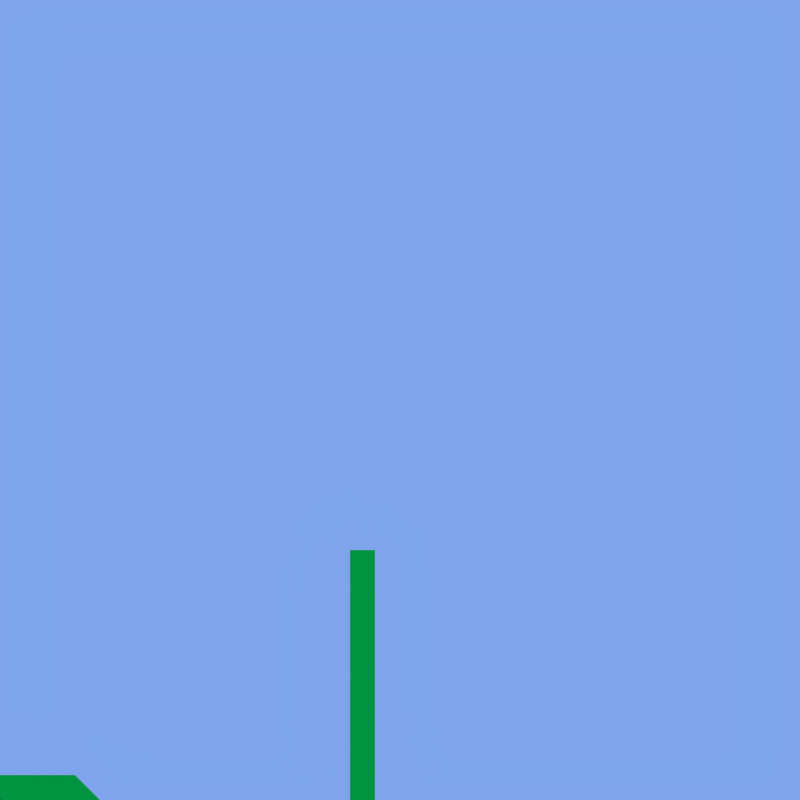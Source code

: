 # Source: level.blend  (saved by Blender 2.62.0; exported with 4.5.12 LTS)
import bpy
from mathutils import Matrix  # noqa: F401  (used for matrix-valued properties, if any)

bpy.ops.wm.read_factory_settings(use_empty=True)
scene = bpy.context.scene
scene.name = 'Scene'

# ---- collections
col_collection_1 = bpy.data.collections.new('Collection 1'); scene.collection.children.link(col_collection_1)

# ---- materials (node trees are filled in below, after node groups)
mat_material_001 = bpy.data.materials.new('Material.001')
mat_material_001.alpha_threshold = 0.0
mat_material_001.use_transparent_shadow = False
mat_material_001.diffuse_color = (0.8, 0.4214, 0.1697, 1.0)
mat_material_001.roughness = 0.5
mat_material_001.line_color = (0.0, 0.0, 0.0, 1.0)
mat_material = bpy.data.materials.new('Material')
mat_material.alpha_threshold = 0.0
mat_material.use_transparent_shadow = False
mat_material.diffuse_color = (0.0, 0.8, 0.06141, 1.0)
mat_material.roughness = 0.5
mat_material.line_color = (0.0, 0.0, 0.0, 1.0)

# ---- material node trees

# ---- world
world_world = bpy.data.worlds.new('World'); scene.world = world_world
world_world.color = (0.2108, 0.3716, 0.837)
world_world.use_sun_shadow = False
world_world.sun_shadow_jitter_overblur = 0.0
world_world.cycles.sampling_method = 'MANUAL'
world_world.cycles.sample_map_resolution = 256

# ---- cameras
cam_camera = bpy.data.cameras.new('Camera')
cam_camera.type = 'ORTHO'
cam_camera.clip_end = 100.0
cam_camera.lens = 35.0
cam_camera.sensor_width = 32.0
cam_camera.sensor_height = 18.0
cam_camera.ortho_scale = 32.0
cam_camera.dof.focus_distance = 0.0
cam_camera.dof.aperture_fstop = 128.0

# ---- meshes
me_plane_001 = bpy.data.meshes.new('Plane.001')
me_plane_001.from_pydata([(1.0, 1.0, 0.0), (1.0, 5.96e-08, 0.0), (-1.0, 1.788e-07, 0.0), (-1.0, 1.0, 0.0), (3.0, 5.96e-08, 0.0), (2.0, 1.0, 0.0), (-2.0, 1.0, 0.0), (-3.0, 6.557e-07, 0.0)], [], [(0, 3, 2, 1), (0, 1, 4, 5), (2, 3, 6, 7)])
me_plane_001.materials.append(mat_material_001)
me_plane_001.use_remesh_preserve_volume = False
me_plane_001.use_remesh_preserve_attributes = False
me_plane_001.use_mirror_vertex_groups = False
me_plane_001.update()
me_plane = bpy.data.meshes.new('Plane')
me_plane.from_pydata([(-1.0, 1.0, 0.0), (-1.0, -1.0, 0.0), (3.0, -1.0, 0.0), (3.0, 1.0, 0.0), (-3.0, 1.0, 0.0), (-3.0, -1.0, 0.0), (-3.0, 7.0, 0.0), (-5.0, 7.0, 0.0), (-7.0, 6.0, 0.0), (-5.0, 1.0, 0.0), (-7.0, 2.0, 0.0), (-7.0, -1.0, 0.0), (-5.0, -1.0, 0.0), (-20.0, 2.0, 0.0), (-20.0, 1.0, 0.0), (-1.0, 6.0, 0.0), (5.0, -1.0, 0.0), (4.0, -2.0, 0.0), (14.0, -2.0, 0.0), (14.0, -1.0, 0.0), (15.0, -1.0, 0.0), (15.0, -2.0, 0.0), (15.0, 10.0, 0.0), (14.0, 10.0, 0.0)], [], [(0, 1, 2, 3), (1, 0, 4, 5), (7, 8, 10, 9), (9, 10, 11, 12), (11, 10, 13, 14), (0, 15, 6, 4), (4, 9, 12, 5), (7, 9, 4, 6), (2, 17, 16, 3), (16, 17, 18, 19), (19, 18, 21, 20), (19, 20, 22, 23)])
me_plane.materials.append(mat_material)
me_plane.use_remesh_preserve_volume = False
me_plane.use_remesh_preserve_attributes = False
me_plane.use_mirror_vertex_groups = False
me_plane.update()

# ---- curves / text
cu_beziercurve = bpy.data.curves.new('BezierCurve', 'CURVE')
cu_beziercurve.dimensions = '2D'
_sp = cu_beziercurve.splines.new('BEZIER'); _sp.bezier_points.add(2)
_sp.bezier_points.foreach_set('co', [0.0, 0.0, 0.0, 0.0, -5.0, 0.0, 5.0, -5.0, 0.0])
_sp.bezier_points.foreach_set('handle_left', [-0.5, -0.5, 0.0, -1.0, -5.0, 0.0, 4.0, -5.0, 0.0])
_sp.bezier_points.foreach_set('handle_right', [0.5, 0.5, 0.0, 1.0, -5.0, 0.0, 6.0, -5.0, 0.0])
for _p, _l, _r in zip(_sp.bezier_points, ['ALIGNED', 'ALIGNED', 'ALIGNED'], ['ALIGNED', 'ALIGNED', 'ALIGNED']): _p.handle_left_type = _l; _p.handle_right_type = _r
_sp.order_u = 0
_sp.order_v = 0
_sp.resolution_u = 1
_sp.use_smooth = False
cu_beziercurve.use_path_clamp = True
cu_beziercurve.bevel_resolution = 0
cu_beziercurve.resolution_u = 1
cu_beziercurve.fill_mode = 'BOTH'

# ---- objects
ob_player_spawn = bpy.data.objects.new('player_spawn', None)
ob_platform1_path = bpy.data.objects.new('platform1_path', cu_beziercurve)
ob_platform1 = bpy.data.objects.new('platform1', me_plane_001)
ob_terrain1 = bpy.data.objects.new('terrain1', me_plane)
ob_camera = bpy.data.objects.new('Camera', cam_camera)

# ---- transforms, parenting, visibility, modifiers, constraints
ob_player_spawn.location = (-3.934, 10.34, 0.0)
ob_player_spawn.empty_display_type = 'ARROWS'
ob_player_spawn.empty_image_offset = (0.0, 0.0)
ob_player_spawn.hide_render = True
ob_player_spawn.show_name = True
ob_player_spawn.lineart.crease_threshold = 0.0
ob_platform1_path.location = (10.0, 5.0, 0.0)
ob_platform1_path.hide_render = True
ob_platform1_path.lineart.crease_threshold = 0.0
ob_platform1.parent = ob_platform1_path
ob_platform1.location = (0.0, 0.0, 0.0)
ob_platform1.hide_render = True
ob_platform1.lineart.crease_threshold = 0.0
ob_terrain1.location = (0.0, 0.0, 0.0)
ob_terrain1.lineart.crease_threshold = 0.0
ob_camera.location = (16.0, 16.0, 30.0)
ob_camera.lock_rotations_4d = False
ob_camera.empty_display_type = 'ARROWS'
ob_camera.color = (0.0, 0.0, 0.0, 0.0)
ob_camera.hide_viewport = True
ob_camera.display_type = 'WIRE'
ob_camera.lineart.crease_threshold = 0.0

# ---- collection membership
col_collection_1.objects.link(ob_player_spawn)
col_collection_1.objects.link(ob_platform1_path)
col_collection_1.objects.link(ob_platform1)
col_collection_1.objects.link(ob_terrain1)
col_collection_1.objects.link(ob_camera)

# ---- scene / render settings (as saved in the file)
scene.camera = ob_camera
scene.frame_start = 1; scene.frame_end = 250; scene.frame_set(20)
scene.render.engine = 'BLENDER_EEVEE_NEXT'
scene.render.image_settings.compression = 90
scene.render.resolution_x = 512
scene.render.resolution_y = 512
scene.render.dither_intensity = 0.0
scene.render.bake_margin = 2
scene.render.bake_bias = 0.0
scene.cycles.use_denoising = False
scene.cycles.samples = 10
scene.cycles.sampling_pattern = 'TABULATED_SOBOL'
scene.cycles.light_sampling_threshold = 0.0
scene.cycles.use_adaptive_sampling = False
scene.cycles.use_light_tree = False
scene.cycles.blur_glossy = 0.0
scene.cycles.volume_bounces = 1
scene.cycles.pixel_filter_type = 'GAUSSIAN'
scene.cycles.sample_clamp_indirect = 0.0
scene.view_settings.view_transform = 'Standard'
bpy.context.view_layer.update()
